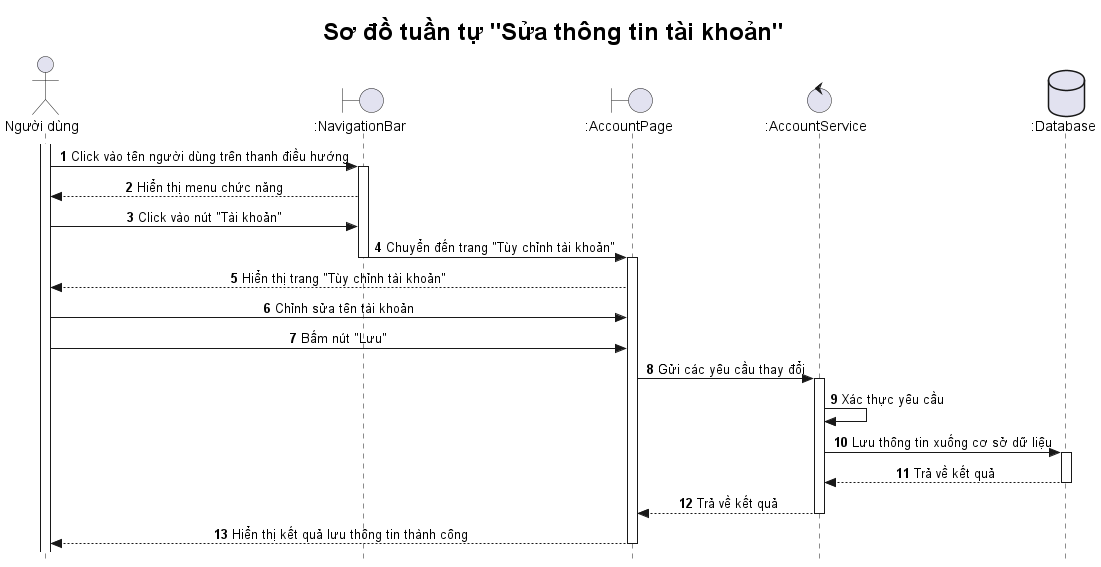

The diagram above was rendered by PlantUML. Its source (embedded in the PNG):
@startuml

title <size: 24> Sơ đồ tuần tự "Sửa thông tin tài khoản" </size>

skinparam style strictuml
skinparam SequenceMessageAlignment center

autonumber

actor "Người dùng" as U
boundary ":NavigationBar" as NB  
boundary ":AccountPage" as AP  
control ":AccountService" as AS
database ":Database" as DB  

activate U
U -> NB: Click vào tên người dùng trên thanh điều hướng
activate NB
NB --> U: Hiển thị menu chức năng
U -> NB: Click vào nút "Tài khoản"
NB -> AP: Chuyển đến trang "Tùy chỉnh tài khoản"
deactivate NB
activate AP
AP --> U: Hiển thị trang "Tùy chỉnh tài khoản"
U -> AP: Chỉnh sửa tên tài khoản
U -> AP: Bấm nút "Lưu"
AP -> AS: Gửi các yêu cầu thay đổi
activate AS
AS -> AS: Xác thực yêu cầu
AS -> DB: Lưu thông tin xuống cơ sở dữ liệu
activate DB
DB --> AS: Trả về kết quả
deactivate DB
AS --> AP: Trả về kết quả
deactivate AS
AP --> U: Hiển thị kết quả lưu thông tin thành công
deactivate AP


@enduml